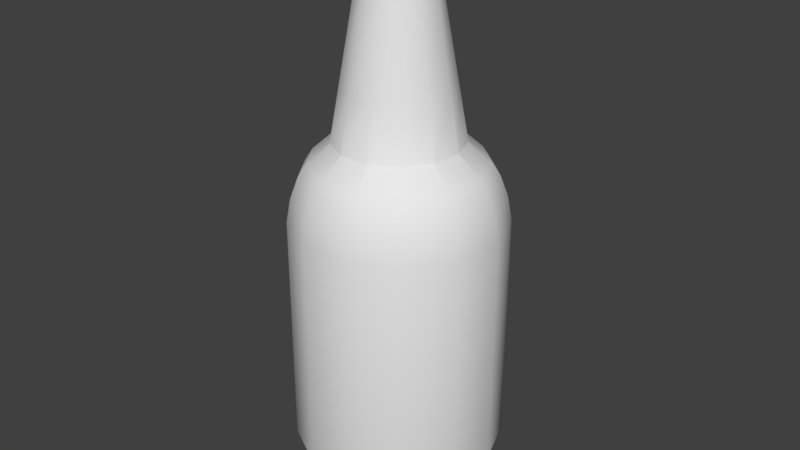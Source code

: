 # Source: Caguama.blend  (saved by Blender 2.79.0; exported with 4.5.12 LTS)
import bpy
from mathutils import Matrix  # noqa: F401  (used for matrix-valued properties, if any)

bpy.ops.wm.read_factory_settings(use_empty=True)
scene = bpy.context.scene
scene.name = 'Scene'

# ---- collections
col_collection_1 = bpy.data.collections.new('Collection 1'); scene.collection.children.link(col_collection_1)

# ---- world
world_world = bpy.data.worlds.new('World'); scene.world = world_world
world_world.color = (0.05088, 0.05088, 0.05088)
world_world.use_sun_shadow = False
world_world.sun_shadow_jitter_overblur = 0.0
world_world.cycles.sampling_method = 'MANUAL'

# ---- meshes
me_untitled = bpy.data.meshes.new('Untitled')
me_untitled.from_pydata([(0.0, 50.23, -8.194), (-3.902, 50.23, -7.232), (-6.911, 50.23, -4.567), (-8.336, 50.23, -0.8088), (-7.852, 50.23, 3.181), (-5.568, 50.23, 6.489), (-2.01, 50.23, 8.357), (2.01, 50.23, 8.357), (5.568, 50.23, 6.489), (7.852, 50.23, 3.181), (8.336, 50.23, -0.8088), (6.911, 50.23, -4.567), (3.902, 50.23, -7.232), (0.0, 57.03, -6.999), (-3.347, 57.03, -6.174), (-5.928, 57.03, -3.888), (-7.15, 57.03, -0.6648), (-6.734, 57.03, 2.757), (-4.776, 57.03, 5.595), (-1.724, 57.03, 7.197), (1.724, 57.03, 7.197), (4.776, 57.03, 5.595), (6.734, 57.03, 2.757), (7.15, 57.03, -0.6648), (5.928, 57.03, -3.888), (3.347, 57.03, -6.174), (0.0, 67.63, -5.134), (-2.485, 67.63, -4.521), (-4.401, 67.63, -2.824), (-5.309, 67.63, -0.4305), (-5.001, 67.63, 2.111), (-3.546, 67.63, 4.217), (-1.28, 67.63, 5.407), (1.28, 67.63, 5.407), (3.546, 67.63, 4.217), (5.001, 67.63, 2.111), (5.309, 67.63, -0.4305), (4.401, 67.63, -2.824), (2.485, 67.63, -4.521), (0.0, 73.63, -4.404), (-2.141, 73.63, -3.876), (-3.792, 73.63, -2.414), (-4.573, 73.63, -0.3519), (-4.308, 73.63, 1.837), (-3.055, 73.63, 3.652), (-1.103, 73.63, 4.677), (1.103, 73.63, 4.677), (3.055, 73.63, 3.652), (4.308, 73.63, 1.837), (4.573, 73.63, -0.3519), (3.792, 73.63, -2.414), (2.141, 73.63, -3.876), (0.0, 73.63, -5.508), (-2.648, 73.63, -4.856), (-4.689, 73.63, -3.047), (-5.657, 73.63, -0.4969), (-5.328, 73.63, 2.211), (-3.779, 73.63, 4.455), (-1.364, 73.63, 5.722), (1.364, 73.63, 5.722), (3.779, 73.63, 4.455), (5.328, 73.63, 2.211), (5.657, 73.63, -0.4969), (4.689, 73.63, -3.047), (2.648, 73.63, -4.856), (0.0, 75.18, -5.116), (-2.463, 75.18, -4.509), (-4.362, 75.18, -2.827), (-5.262, 75.18, -0.4548), (-4.956, 75.18, 2.064), (-3.515, 75.18, 4.152), (-1.269, 75.18, 5.331), (1.269, 75.18, 5.331), (3.515, 75.18, 4.152), (4.956, 75.18, 2.064), (5.262, 75.18, -0.4548), (4.362, 75.18, -2.827), (2.463, 75.18, -4.509), (0.0, 2.625, -11.45), (-5.415, 2.625, -10.11), (-9.589, 2.625, -6.416), (-11.57, 2.625, -1.201), (-10.89, 2.625, 4.335), (-7.727, 2.625, 8.925), (-2.788, 2.625, 11.52), (2.788, 2.625, 11.52), (7.727, 2.625, 8.925), (10.89, 2.625, 4.335), (11.57, 2.625, -1.201), (9.589, 2.625, -6.416), (5.415, 2.625, -10.11), (0.0, 0.225, -8.894), (-4.228, 0.225, -7.852), (-7.487, 0.225, -4.965), (-9.031, 0.225, -0.8932), (-8.506, 0.225, 3.429), (-6.033, 0.225, 7.013), (-2.177, 0.225, 9.037), (2.177, 0.225, 9.037), (6.033, 0.225, 7.013), (8.506, 0.225, 3.429), (9.031, 0.225, -0.8932), (7.487, 0.225, -4.965), (4.228, 0.225, -7.852), (0.0, 45.89, -12.24), (0.0, 47.5, -11.16), (-5.785, 45.89, -10.82), (-5.283, 47.5, -9.862), (-10.24, 45.89, -6.867), (-9.356, 47.5, -6.254), (-12.36, 45.89, -1.297), (-11.29, 47.5, -1.167), (-11.64, 45.89, 4.617), (-10.63, 47.5, 4.235), (-8.254, 45.89, 9.52), (-7.538, 47.5, 8.712), (-2.979, 45.89, 12.29), (-2.721, 47.5, 11.24), (2.979, 45.89, 12.29), (2.721, 47.5, 11.24), (8.254, 45.89, 9.52), (7.538, 47.5, 8.712), (11.64, 45.89, 4.617), (10.63, 47.5, 4.235), (12.36, 45.89, -1.297), (11.29, 47.5, -1.167), (10.24, 45.89, -6.867), (9.356, 47.5, -6.254), (5.785, 45.89, -10.82), (5.283, 47.5, -9.862), (0.0, 43.13, -13.25), (0.0, 40.03, -13.8), (-6.506, 40.03, -12.19), (-6.252, 43.13, -11.71), (-11.52, 40.03, -7.749), (-11.07, 43.13, -7.438), (-13.9, 40.03, -1.484), (-13.35, 43.13, -1.418), (-13.09, 40.03, 5.168), (-12.58, 43.13, 4.974), (-9.284, 40.03, 10.68), (-8.92, 43.13, 10.27), (-3.35, 40.03, 13.8), (-3.219, 43.13, 13.26), (3.35, 40.03, 13.8), (3.219, 43.13, 13.26), (9.284, 40.03, 10.68), (8.92, 43.13, 10.27), (13.09, 40.03, 5.168), (12.58, 43.13, 4.974), (13.9, 40.03, -1.484), (13.35, 43.13, -1.418), (11.52, 40.03, -7.749), (11.07, 43.13, -7.438), (6.506, 40.03, -12.19), (6.252, 43.13, -11.71), (0.0, 5.245, -12.99), (0.0, 8.225, -13.8), (-6.506, 8.225, -12.19), (-6.13, 5.245, -11.48), (-11.52, 8.225, -7.749), (-10.86, 5.245, -7.289), (-13.9, 8.225, -1.484), (-13.09, 5.245, -1.386), (-13.09, 8.225, 5.168), (-12.33, 5.245, 4.881), (-9.284, 8.225, 10.68), (-8.747, 5.245, 10.08), (-3.35, 8.225, 13.8), (-3.157, 5.245, 13.01), (3.35, 8.225, 13.8), (3.157, 5.245, 13.01), (9.284, 8.225, 10.68), (8.747, 5.245, 10.08), (13.09, 8.225, 5.168), (12.33, 5.245, 4.881), (13.9, 8.225, -1.484), (13.09, 5.245, -1.386), (11.52, 8.225, -7.749), (10.86, 5.245, -7.289), (6.506, 8.225, -12.19), (6.13, 5.245, -11.48), (0.0, 76.77, -5.116), (-2.463, 76.77, -4.509), (-4.362, 76.77, -2.827), (-5.262, 76.77, -0.4548), (-4.956, 76.77, 2.064), (-3.515, 76.77, 4.152), (-1.269, 76.77, 5.331), (1.269, 76.77, 5.331), (3.515, 76.77, 4.152), (4.956, 76.77, 2.064), (5.262, 76.77, -0.4548), (4.362, 76.77, -2.827), (2.463, 76.77, -4.509)], [], [(106, 104, 130, 133), (108, 106, 133, 135), (110, 108, 135, 137), (112, 110, 137, 139), (114, 112, 139, 141), (116, 114, 141, 143), (118, 116, 143, 145), (120, 118, 145, 147), (122, 120, 147, 149), (124, 122, 149, 151), (126, 124, 151, 153), (128, 126, 153, 155), (104, 128, 155, 130), (185, 186, 187, 188, 189, 190, 191, 192, 193, 194, 182, 183, 184), (105, 0, 12, 129), (129, 12, 11, 127), (127, 11, 10, 125), (125, 10, 9, 123), (123, 9, 8, 121), (121, 8, 7, 119), (119, 7, 6, 117), (117, 6, 5, 115), (115, 5, 4, 113), (113, 4, 3, 111), (111, 3, 2, 109), (109, 2, 1, 107), (107, 1, 0, 105), (156, 78, 79, 159), (159, 79, 80, 161), (161, 80, 81, 163), (163, 81, 82, 165), (165, 82, 83, 167), (167, 83, 84, 169), (169, 84, 85, 171), (171, 85, 86, 173), (173, 86, 87, 175), (175, 87, 88, 177), (177, 88, 89, 179), (179, 89, 90, 181), (181, 90, 78, 156), (4, 5, 18, 17), (5, 6, 19, 18), (6, 7, 20, 19), (7, 8, 21, 20), (8, 9, 22, 21), (9, 10, 23, 22), (10, 11, 24, 23), (11, 12, 25, 24), (12, 0, 13, 25), (0, 1, 14, 13), (1, 2, 15, 14), (2, 3, 16, 15), (3, 4, 17, 16), (17, 18, 31, 30), (18, 19, 32, 31), (19, 20, 33, 32), (20, 21, 34, 33), (21, 22, 35, 34), (22, 23, 36, 35), (23, 24, 37, 36), (24, 25, 38, 37), (25, 13, 26, 38), (13, 14, 27, 26), (14, 15, 28, 27), (15, 16, 29, 28), (16, 17, 30, 29), (30, 31, 44, 43), (31, 32, 45, 44), (32, 33, 46, 45), (33, 34, 47, 46), (34, 35, 48, 47), (35, 36, 49, 48), (36, 37, 50, 49), (37, 38, 51, 50), (38, 26, 39, 51), (26, 27, 40, 39), (27, 28, 41, 40), (28, 29, 42, 41), (29, 30, 43, 42), (43, 44, 57, 56), (44, 45, 58, 57), (45, 46, 59, 58), (46, 47, 60, 59), (47, 48, 61, 60), (48, 49, 62, 61), (49, 50, 63, 62), (50, 51, 64, 63), (51, 39, 52, 64), (39, 40, 53, 52), (40, 41, 54, 53), (41, 42, 55, 54), (42, 43, 56, 55), (56, 57, 70, 69), (57, 58, 71, 70), (58, 59, 72, 71), (59, 60, 73, 72), (60, 61, 74, 73), (61, 62, 75, 74), (62, 63, 76, 75), (63, 64, 77, 76), (64, 52, 65, 77), (52, 53, 66, 65), (53, 54, 67, 66), (54, 55, 68, 67), (55, 56, 69, 68), (158, 132, 131, 157), (160, 134, 132, 158), (162, 136, 134, 160), (164, 138, 136, 162), (166, 140, 138, 164), (168, 142, 140, 166), (170, 144, 142, 168), (172, 146, 144, 170), (174, 148, 146, 172), (176, 150, 148, 174), (178, 152, 150, 176), (180, 154, 152, 178), (157, 131, 154, 180), (78, 90, 103, 91), (90, 89, 102, 103), (89, 88, 101, 102), (88, 87, 100, 101), (87, 86, 99, 100), (86, 85, 98, 99), (85, 84, 97, 98), (84, 83, 96, 97), (83, 82, 95, 96), (82, 81, 94, 95), (81, 80, 93, 94), (80, 79, 92, 93), (79, 78, 91, 92), (107, 105, 104, 106), (109, 107, 106, 108), (111, 109, 108, 110), (113, 111, 110, 112), (115, 113, 112, 114), (117, 115, 114, 116), (119, 117, 116, 118), (121, 119, 118, 120), (123, 121, 120, 122), (125, 123, 122, 124), (127, 125, 124, 126), (129, 127, 126, 128), (105, 129, 128, 104), (133, 130, 131, 132), (135, 133, 132, 134), (137, 135, 134, 136), (139, 137, 136, 138), (141, 139, 138, 140), (143, 141, 140, 142), (145, 143, 142, 144), (147, 145, 144, 146), (149, 147, 146, 148), (151, 149, 148, 150), (153, 151, 150, 152), (155, 153, 152, 154), (130, 155, 154, 131), (157, 180, 181, 156), (180, 178, 179, 181), (178, 176, 177, 179), (176, 174, 175, 177), (174, 172, 173, 175), (172, 170, 171, 173), (170, 168, 169, 171), (168, 166, 167, 169), (166, 164, 165, 167), (164, 162, 163, 165), (162, 160, 161, 163), (160, 158, 159, 161), (158, 157, 156, 159), (69, 70, 187, 186), (70, 71, 188, 187), (71, 72, 189, 188), (72, 73, 190, 189), (73, 74, 191, 190), (74, 75, 192, 191), (75, 76, 193, 192), (76, 77, 194, 193), (77, 65, 182, 194), (65, 66, 183, 182), (66, 67, 184, 183), (67, 68, 185, 184), (68, 69, 186, 185), (99, 98, 97, 96, 95, 94, 93, 92, 91, 103, 102, 101, 100)])
me_untitled.polygons.foreach_set('use_smooth', [True] * 184)
_k = set([(0, 1), (0, 12), (0, 13), (0, 105), (1, 2), (1, 14), (1, 107), (2, 3), (2, 15), (2, 109), (3, 4), (3, 16), (3, 111), (4, 5), (4, 17), (4, 113), (5, 6), (5, 18), (5, 115), (6, 7), (6, 19), (6, 117), (7, 8), (7, 20), (7, 119), (8, 9), (8, 21), (8, 121), (9, 10), (9, 22), (9, 123), (10, 11), (10, 23), (10, 125), (11, 12), (11, 24), (11, 127), (12, 25), (12, 129), (39, 40), (39, 51), (40, 41), (41, 42), (42, 43), (43, 44), (44, 45), (45, 46), (46, 47), (47, 48), (48, 49), (49, 50), (50, 51), (52, 53), (52, 64), (53, 54), (54, 55), (55, 56), (56, 57), (57, 58), (58, 59), (59, 60), (60, 61), (61, 62), (62, 63), (63, 64), (91, 92), (91, 103), (92, 93), (93, 94), (94, 95), (95, 96), (96, 97), (97, 98), (98, 99), (99, 100), (100, 101), (101, 102), (102, 103), (182, 183), (182, 194), (183, 184), (184, 185), (185, 186), (186, 187), (187, 188), (188, 189), (189, 190), (190, 191), (191, 192), (192, 193), (193, 194)])
me_untitled.attributes.new('sharp_edge', 'BOOLEAN', 'EDGE').data.foreach_set('value', [ (min(e.vertices), max(e.vertices)) in _k for e in me_untitled.edges])
_uv = me_untitled.uv_layers.new(name='Texture')
_uv.uv.foreach_set('vector', [0.8675, 0.6888, 0.8711, 0.7223, 0.8436, 0.7309, 0.8397, 0.6948, 0.8662, 0.6368, 0.8675, 0.6888, 0.8397, 0.6948, 0.8383, 0.6386, 0.8675, 0.5781, 0.8662, 0.6368, 0.8383, 0.6386, 0.8397, 0.5751, 0.8711, 0.5262, 0.8675, 0.5781, 0.8397, 0.5751, 0.8436, 0.519, 0.9075, 0.7754, 0.9032, 0.742, 0.9306, 0.7328, 0.9353, 0.7688, 0.91, 0.8274, 0.9075, 0.7754, 0.9353, 0.7688, 0.9379, 0.825, 0.91, 0.8861, 0.91, 0.8274, 0.9379, 0.825, 0.9379, 0.8885, 0.9075, 0.9381, 0.91, 0.8861, 0.9379, 0.8885, 0.9353, 0.9447, 0.9032, 0.9715, 0.9075, 0.9381, 0.9353, 0.9447, 0.9306, 0.9807, 0.9212, 0.3442, 0.9176, 0.2923, 0.9452, 0.2851, 0.949, 0.3412, 0.9225, 0.4029, 0.9212, 0.3442, 0.949, 0.3412, 0.9505, 0.4047, 0.9212, 0.455, 0.9225, 0.4029, 0.9505, 0.4047, 0.949, 0.4609, 0.9176, 0.4884, 0.9212, 0.455, 0.949, 0.4609, 0.9452, 0.4971, 0.2362, 0.6755, 0.2528, 0.6568, 0.2762, 0.6479, 0.301, 0.6509, 0.3216, 0.6651, 0.3332, 0.6873, 0.3332, 0.7123, 0.3216, 0.7344, 0.301, 0.7486, 0.2762, 0.7516, 0.2528, 0.7428, 0.2362, 0.724, 0.2303, 0.6998, 0.6291, 0.8495, 0.6584, 0.8495, 0.6679, 0.888, 0.6419, 0.9016, 0.6419, 0.9016, 0.6679, 0.888, 0.6941, 0.9176, 0.6775, 0.9417, 0.9056, 0.4007, 0.8762, 0.3944, 0.8753, 0.3548, 0.9045, 0.3471, 0.7337, 0.6563, 0.7556, 0.6757, 0.7372, 0.7108, 0.7088, 0.7038, 0.7088, 0.7038, 0.7372, 0.7108, 0.7372, 0.7504, 0.7088, 0.7574, 0.7088, 0.7574, 0.7372, 0.7504, 0.7556, 0.7855, 0.7337, 0.8049, 0.8932, 0.8836, 0.8639, 0.8765, 0.8639, 0.8369, 0.8932, 0.8299, 0.5803, 0.7723, 0.6022, 0.7917, 0.5838, 0.8268, 0.5554, 0.8198, 0.5554, 0.8198, 0.5838, 0.8268, 0.5838, 0.8664, 0.5554, 0.8734, 0.5554, 0.8734, 0.5838, 0.8664, 0.6022, 0.9015, 0.5803, 0.9209, 0.8843, 0.581, 0.9134, 0.5887, 0.9125, 0.6283, 0.8831, 0.6346, 0.6775, 0.7573, 0.6941, 0.7814, 0.6679, 0.811, 0.6419, 0.7974, 0.6419, 0.7974, 0.6679, 0.811, 0.6584, 0.8495, 0.6291, 0.8495, 0.147, 0.6904, 0.1451, 0.7054, 0.09052, 0.7118, 0.0852, 0.6976, 0.9005, 0.06622, 0.9252, 0.07627, 0.9275, 0.1249, 0.9031, 0.1213, 0.9031, 0.1213, 0.9275, 0.1249, 0.9275, 0.1799, 0.9031, 0.1835, 0.9031, 0.1835, 0.9275, 0.1799, 0.9252, 0.2286, 0.9005, 0.2386, 0.004393, 0.8499, 0.01913, 0.8463, 0.04446, 0.8951, 0.03306, 0.9051, 0.5407, 0.7171, 0.5307, 0.7418, 0.482, 0.7441, 0.4856, 0.7197, 0.4856, 0.7197, 0.482, 0.7441, 0.427, 0.7441, 0.4234, 0.7197, 0.4234, 0.7197, 0.427, 0.7441, 0.3784, 0.7418, 0.3683, 0.7171, 0.2041, 0.9267, 0.1956, 0.9142, 0.2322, 0.8732, 0.2456, 0.8803, 0.5179, 0.6338, 0.5078, 0.6585, 0.4592, 0.6608, 0.4628, 0.6364, 0.4628, 0.6364, 0.4592, 0.6608, 0.4042, 0.6608, 0.4006, 0.6364, 0.4006, 0.6364, 0.4042, 0.6608, 0.3555, 0.6585, 0.3455, 0.6338, 0.2051, 0.7127, 0.1964, 0.7251, 0.1451, 0.7054, 0.147, 0.6904, 0.8593, 0.7793, 0.8622, 0.8018, 0.7947, 0.8097, 0.7922, 0.7904, 0.8622, 0.8018, 0.8639, 0.8369, 0.7961, 0.8397, 0.7947, 0.8097, 0.8639, 0.8369, 0.8639, 0.8765, 0.7961, 0.8737, 0.7961, 0.8397, 0.8639, 0.8765, 0.8622, 0.9116, 0.7947, 0.9038, 0.7961, 0.8737, 0.8622, 0.9116, 0.8593, 0.9341, 0.7922, 0.9231, 0.7947, 0.9038, 0.8729, 0.3197, 0.8753, 0.3548, 0.8076, 0.3591, 0.8055, 0.329, 0.8753, 0.3548, 0.8762, 0.3944, 0.8084, 0.3931, 0.8076, 0.3591, 0.8762, 0.3944, 0.8753, 0.4295, 0.8076, 0.4232, 0.8084, 0.3931, 0.8753, 0.4295, 0.8729, 0.4521, 0.8055, 0.4425, 0.8076, 0.4232, 0.9158, 0.6859, 0.9134, 0.6634, 0.9811, 0.6571, 0.9832, 0.6764, 0.9134, 0.6634, 0.9125, 0.6283, 0.9804, 0.627, 0.9811, 0.6571, 0.9125, 0.6283, 0.9134, 0.5887, 0.9811, 0.593, 0.9804, 0.627, 0.9134, 0.5887, 0.9158, 0.5536, 0.9832, 0.5629, 0.9811, 0.593, 0.5193, 0.3721, 0.5829, 0.3827, 0.5417, 0.5796, 0.4945, 0.5717, 0.5829, 0.3827, 0.6453, 0.3985, 0.5881, 0.5913, 0.5417, 0.5796, 0.6453, 0.3985, 0.7063, 0.4194, 0.6333, 0.6068, 0.5881, 0.5913, 0.7063, 0.4194, 0.7654, 0.4452, 0.6772, 0.626, 0.6333, 0.6068, 0.7654, 0.4452, 0.8221, 0.4758, 0.7193, 0.6487, 0.6772, 0.626, 0.02371, 0.4758, 0.08039, 0.4451, 0.1686, 0.6259, 0.1265, 0.6487, 0.08039, 0.4451, 0.1394, 0.4192, 0.2124, 0.6067, 0.1686, 0.6259, 0.1394, 0.4192, 0.2004, 0.3983, 0.2577, 0.5912, 0.2124, 0.6067, 0.2004, 0.3983, 0.2628, 0.3825, 0.304, 0.5794, 0.2577, 0.5912, 0.2628, 0.3825, 0.3264, 0.3719, 0.3512, 0.5716, 0.304, 0.5794, 0.3264, 0.3719, 0.3906, 0.3666, 0.3989, 0.5677, 0.3512, 0.5716, 0.3906, 0.3666, 0.4551, 0.3667, 0.4468, 0.5677, 0.3989, 0.5677, 0.4551, 0.3667, 0.5193, 0.3721, 0.4945, 0.5717, 0.4468, 0.5677, 0.01478, 0.6813, 0.0129, 0.667, 0.07231, 0.6621, 0.07392, 0.6745, 0.0129, 0.667, 0.01184, 0.6446, 0.07139, 0.6429, 0.07231, 0.6621, 0.01184, 0.6446, 0.01184, 0.6194, 0.07139, 0.6212, 0.07139, 0.6429, 0.01184, 0.6194, 0.0129, 0.5971, 0.07231, 0.6019, 0.07139, 0.6212, 0.0129, 0.5971, 0.01478, 0.5827, 0.07392, 0.5896, 0.07231, 0.6019, 0.4623, 0.9087, 0.4607, 0.8864, 0.5202, 0.8833, 0.5216, 0.9025, 0.4607, 0.8864, 0.4602, 0.8612, 0.5197, 0.8615, 0.5202, 0.8833, 0.4602, 0.8612, 0.4607, 0.8388, 0.5202, 0.8423, 0.5197, 0.8615, 0.4607, 0.8388, 0.4623, 0.8245, 0.5216, 0.8299, 0.5202, 0.8423, 0.03414, 0.413, 0.03259, 0.3986, 0.09207, 0.3952, 0.09341, 0.4076, 0.03259, 0.3986, 0.03203, 0.3763, 0.09159, 0.3759, 0.09207, 0.3952, 0.03203, 0.3763, 0.03259, 0.351, 0.09207, 0.3542, 0.09159, 0.3759, 0.03259, 0.351, 0.03414, 0.3287, 0.09341, 0.335, 0.09207, 0.3542, 0.3491, 0.7934, 0.3275, 0.7908, 0.3263, 0.7802, 0.353, 0.7834, 0.3275, 0.7908, 0.3072, 0.7985, 0.3011, 0.7897, 0.3263, 0.7802, 0.3072, 0.7985, 0.2927, 0.8148, 0.2833, 0.8099, 0.3011, 0.7897, 0.2927, 0.8148, 0.2875, 0.8359, 0.2769, 0.836, 0.2833, 0.8099, 0.2875, 0.8359, 0.2927, 0.857, 0.2833, 0.8621, 0.2769, 0.836, 0.2927, 0.857, 0.3072, 0.8732, 0.3011, 0.8822, 0.2833, 0.8621, 0.3072, 0.8732, 0.3275, 0.8809, 0.3263, 0.8917, 0.3011, 0.8822, 0.3275, 0.8809, 0.3491, 0.8783, 0.353, 0.8885, 0.3263, 0.8917, 0.3491, 0.8783, 0.3669, 0.866, 0.3751, 0.8732, 0.353, 0.8885, 0.3669, 0.866, 0.377, 0.8467, 0.3876, 0.8494, 0.3751, 0.8732, 0.377, 0.8467, 0.377, 0.825, 0.3876, 0.8225, 0.3876, 0.8494, 0.377, 0.825, 0.3669, 0.8058, 0.3751, 0.7987, 0.3876, 0.8225, 0.3669, 0.8058, 0.3491, 0.7934, 0.353, 0.7834, 0.3751, 0.7987, 0.416, 0.9108, 0.414, 0.8956, 0.4295, 0.893, 0.4314, 0.9072, 0.414, 0.8956, 0.4129, 0.8718, 0.4285, 0.8708, 0.4295, 0.893, 0.4129, 0.8718, 0.4129, 0.8449, 0.4285, 0.8458, 0.4285, 0.8708, 0.4129, 0.8449, 0.414, 0.8211, 0.4295, 0.8237, 0.4285, 0.8458, 0.414, 0.8211, 0.416, 0.8058, 0.4314, 0.8095, 0.4295, 0.8237, 0.5851, 0.7455, 0.584, 0.7217, 0.5995, 0.7207, 0.6006, 0.7428, 0.584, 0.7217, 0.584, 0.6948, 0.5995, 0.6957, 0.5995, 0.7207, 0.584, 0.6948, 0.5851, 0.671, 0.6006, 0.6735, 0.5995, 0.6957, 0.5851, 0.671, 0.5871, 0.6557, 0.6024, 0.6593, 0.6006, 0.6735, 0.6679, 0.6514, 0.6698, 0.6667, 0.6544, 0.6692, 0.6525, 0.655, 0.6698, 0.6667, 0.671, 0.6905, 0.6554, 0.6914, 0.6544, 0.6692, 0.671, 0.6905, 0.671, 0.7174, 0.6554, 0.7164, 0.6554, 0.6914, 0.671, 0.7174, 0.6698, 0.7412, 0.6544, 0.7385, 0.6554, 0.7164, 0.3556, 0.01315, 0.3556, 0.3046, 0.2941, 0.3046, 0.2941, 0.01315, 0.417, 0.01315, 0.417, 0.3046, 0.3556, 0.3046, 0.3556, 0.01315, 0.4784, 0.01315, 0.4784, 0.3046, 0.417, 0.3046, 0.417, 0.01315, 0.5398, 0.01315, 0.5398, 0.3046, 0.4784, 0.3046, 0.4784, 0.01315, 0.6012, 0.01315, 0.6012, 0.3046, 0.5398, 0.3046, 0.5398, 0.01315, 0.6626, 0.01315, 0.6626, 0.3046, 0.6012, 0.3046, 0.6012, 0.01315, 0.724, 0.01315, 0.724, 0.3046, 0.6626, 0.3046, 0.6626, 0.01315, 0.7854, 0.01315, 0.7854, 0.3046, 0.724, 0.3046, 0.724, 0.01315, 0.8469, 0.01315, 0.8469, 0.3046, 0.7854, 0.3046, 0.7854, 0.01315, 0.1099, 0.01315, 0.1099, 0.3046, 0.04849, 0.3046, 0.04849, 0.01315, 0.1713, 0.01315, 0.1713, 0.3046, 0.1099, 0.3046, 0.1099, 0.01315, 0.2327, 0.01315, 0.2327, 0.3046, 0.1713, 0.3046, 0.1713, 0.01315, 0.2941, 0.01315, 0.2941, 0.3046, 0.2327, 0.3046, 0.2327, 0.01315, 0.1451, 0.7054, 0.1964, 0.7251, 0.182, 0.7458, 0.142, 0.7304, 0.1964, 0.7251, 0.2327, 0.7664, 0.2104, 0.778, 0.182, 0.7458, 0.2327, 0.7664, 0.2456, 0.8199, 0.2204, 0.8198, 0.2104, 0.778, 0.2456, 0.8199, 0.2322, 0.8732, 0.21, 0.8614, 0.2204, 0.8198, 0.2322, 0.8732, 0.1956, 0.9142, 0.1814, 0.8934, 0.21, 0.8614, 0.1956, 0.9142, 0.1441, 0.9334, 0.1412, 0.9084, 0.1814, 0.8934, 0.1441, 0.9334, 0.08956, 0.9266, 0.09859, 0.9031, 0.1412, 0.9084, 0.08956, 0.9266, 0.04446, 0.8951, 0.06338, 0.8785, 0.09859, 0.9031, 0.04446, 0.8951, 0.01913, 0.8463, 0.0436, 0.8404, 0.06338, 0.8785, 0.01913, 0.8463, 0.01938, 0.7914, 0.04379, 0.7975, 0.0436, 0.8404, 0.01938, 0.7914, 0.04514, 0.7428, 0.06391, 0.7596, 0.04379, 0.7975, 0.04514, 0.7428, 0.09052, 0.7118, 0.09934, 0.7354, 0.06391, 0.7596, 0.09052, 0.7118, 0.1451, 0.7054, 0.142, 0.7304, 0.09934, 0.7354, 0.6419, 0.7974, 0.6291, 0.8495, 0.6185, 0.8495, 0.6325, 0.7925, 0.8831, 0.6346, 0.8843, 0.6822, 0.8675, 0.6888, 0.8662, 0.6368, 0.8843, 0.581, 0.8831, 0.6346, 0.8662, 0.6368, 0.8675, 0.5781, 0.8876, 0.5336, 0.8843, 0.581, 0.8675, 0.5781, 0.8711, 0.5262, 0.5554, 0.8198, 0.5554, 0.8734, 0.545, 0.876, 0.545, 0.8173, 0.8932, 0.8299, 0.891, 0.7824, 0.9075, 0.7754, 0.91, 0.8274, 0.8932, 0.8836, 0.8932, 0.8299, 0.91, 0.8274, 0.91, 0.8861, 0.891, 0.931, 0.8932, 0.8836, 0.91, 0.8861, 0.9075, 0.9381, 0.7088, 0.7038, 0.7088, 0.7574, 0.6985, 0.76, 0.6985, 0.7013, 0.9045, 0.3471, 0.9012, 0.2997, 0.9176, 0.2923, 0.9212, 0.3442, 0.9056, 0.4007, 0.9045, 0.3471, 0.9212, 0.3442, 0.9225, 0.4029, 0.9045, 0.4483, 0.9056, 0.4007, 0.9225, 0.4029, 0.9212, 0.455, 0.6291, 0.8495, 0.6419, 0.9016, 0.6325, 0.9065, 0.6185, 0.8495, 0.8397, 0.6948, 0.8436, 0.7309, 0.8128, 0.7353, 0.8088, 0.6977, 0.8383, 0.6386, 0.8397, 0.6948, 0.8088, 0.6977, 0.8073, 0.6392, 0.8397, 0.5751, 0.8383, 0.6386, 0.8073, 0.6392, 0.8088, 0.5731, 0.8436, 0.519, 0.8397, 0.5751, 0.8088, 0.5731, 0.8128, 0.5147, 0.9353, 0.7688, 0.9306, 0.7328, 0.9612, 0.7277, 0.9661, 0.7652, 0.9379, 0.825, 0.9353, 0.7688, 0.9661, 0.7652, 0.9689, 0.8237, 0.9379, 0.8885, 0.9379, 0.825, 0.9689, 0.8237, 0.9689, 0.8898, 0.9353, 0.9447, 0.9379, 0.8885, 0.9689, 0.8898, 0.9661, 0.9482, 0.9306, 0.9807, 0.9353, 0.9447, 0.9661, 0.9482, 0.9612, 0.9858, 0.949, 0.3412, 0.9452, 0.2851, 0.9759, 0.2808, 0.9799, 0.3392, 0.9505, 0.4047, 0.949, 0.3412, 0.9799, 0.3392, 0.9814, 0.4053, 0.949, 0.4609, 0.9505, 0.4047, 0.9814, 0.4053, 0.9799, 0.4638, 0.9452, 0.4971, 0.949, 0.4609, 0.9799, 0.4638, 0.9759, 0.5014, 0.3027, 0.6002, 0.3402, 0.6051, 0.3455, 0.6338, 0.3101, 0.6292, 0.3402, 0.6051, 0.3987, 0.6078, 0.4006, 0.6364, 0.3455, 0.6338, 0.3987, 0.6078, 0.4647, 0.6078, 0.4628, 0.6364, 0.4006, 0.6364, 0.4647, 0.6078, 0.5232, 0.6051, 0.5179, 0.6338, 0.4628, 0.6364, 0.5232, 0.6051, 0.5607, 0.6002, 0.5532, 0.6292, 0.5179, 0.6338, 0.363, 0.6884, 0.4215, 0.6911, 0.4234, 0.7197, 0.3683, 0.7171, 0.4215, 0.6911, 0.4875, 0.6911, 0.4856, 0.7197, 0.4234, 0.7197, 0.4875, 0.6911, 0.546, 0.6884, 0.5407, 0.7171, 0.4856, 0.7197, 0.8669, 0.2815, 0.8718, 0.2439, 0.9005, 0.2386, 0.8959, 0.274, 0.8718, 0.2439, 0.8745, 0.1855, 0.9031, 0.1835, 0.9005, 0.2386, 0.8745, 0.1855, 0.8745, 0.1194, 0.9031, 0.1213, 0.9031, 0.1835, 0.8745, 0.1194, 0.8718, 0.06093, 0.9005, 0.06622, 0.9031, 0.1213, 0.8718, 0.06093, 0.8669, 0.02341, 0.8959, 0.03087, 0.9005, 0.06622, 0.6544, 0.7385, 0.6525, 0.7527, 0.6368, 0.7527, 0.6387, 0.7385, 0.4295, 0.893, 0.4285, 0.8708, 0.4442, 0.8708, 0.4452, 0.893, 0.4285, 0.8708, 0.4285, 0.8458, 0.4442, 0.8458, 0.4442, 0.8708, 0.4285, 0.8458, 0.4295, 0.8237, 0.4452, 0.8237, 0.4442, 0.8458, 0.6024, 0.757, 0.6006, 0.7428, 0.6163, 0.7428, 0.6181, 0.757, 0.6006, 0.7428, 0.5995, 0.7207, 0.6152, 0.7207, 0.6163, 0.7428, 0.5995, 0.7207, 0.5995, 0.6957, 0.6152, 0.6957, 0.6152, 0.7207, 0.5995, 0.6957, 0.6006, 0.6735, 0.6163, 0.6735, 0.6152, 0.6957, 0.6006, 0.6735, 0.6024, 0.6593, 0.6181, 0.6593, 0.6163, 0.6735, 0.6525, 0.655, 0.6544, 0.6692, 0.6387, 0.6692, 0.6368, 0.655, 0.6544, 0.6692, 0.6554, 0.6914, 0.6397, 0.6914, 0.6387, 0.6692, 0.6554, 0.6914, 0.6554, 0.7164, 0.6397, 0.7164, 0.6397, 0.6914, 0.6554, 0.7164, 0.6544, 0.7385, 0.6387, 0.7385, 0.6397, 0.7164, 0.1814, 0.8934, 0.1412, 0.9084, 0.09859, 0.9031, 0.06338, 0.8785, 0.0436, 0.8404, 0.04379, 0.7975, 0.06391, 0.7596, 0.09934, 0.7354, 0.142, 0.7304, 0.182, 0.7458, 0.2104, 0.778, 0.2204, 0.8198, 0.21, 0.8614])
me_untitled.materials.append(None)
me_untitled.use_remesh_preserve_volume = False
me_untitled.use_remesh_preserve_attributes = False
me_untitled.use_mirror_vertex_groups = False
me_untitled.update()
me_untitled.normals_split_custom_set([tuple(v) for v in zip(*[iter([-0.4144, 0.4525, -0.7896, 7.099e-07, 0.4525, -0.8917, -3.016e-07, 0.2592, -0.9658, -0.4488, 0.2592, -0.8552, -0.7339, 0.4525, -0.5066, -0.4144, 0.4525, -0.7896, -0.4488, 0.2592, -0.8552, -0.7949, 0.2592, -0.5486, -0.8852, 0.4525, -0.1075, -0.7339, 0.4525, -0.5066, -0.7949, 0.2592, -0.5486, -0.9588, 0.2592, -0.1164, -0.8338, 0.4525, 0.3162, -0.8852, 0.4525, -0.1075, -0.9588, 0.2592, -0.1164, -0.903, 0.2593, 0.3425, -0.5913, 0.4525, 0.6675, -0.8338, 0.4525, 0.3162, -0.903, 0.2593, 0.3425, -0.6405, 0.2592, 0.7229, -0.2134, 0.4525, 0.8658, -0.5913, 0.4525, 0.6675, -0.6405, 0.2592, 0.7229, -0.2311, 0.2592, 0.9378, 0.2134, 0.4525, 0.8658, -0.2134, 0.4525, 0.8658, -0.2311, 0.2592, 0.9378, 0.2311, 0.2592, 0.9378, 0.5913, 0.4525, 0.6675, 0.2134, 0.4525, 0.8658, 0.2311, 0.2592, 0.9378, 0.6405, 0.2592, 0.7229, 0.8338, 0.4525, 0.3162, 0.5913, 0.4525, 0.6675, 0.6405, 0.2592, 0.7229, 0.9031, 0.2592, 0.3425, 0.8852, 0.4525, -0.1075, 0.8338, 0.4525, 0.3162, 0.9031, 0.2592, 0.3425, 0.9588, 0.2592, -0.1164, 0.7339, 0.4525, -0.5066, 0.8852, 0.4525, -0.1075, 0.9588, 0.2592, -0.1164, 0.7949, 0.2592, -0.5486, 0.4144, 0.4525, -0.7896, 0.7339, 0.4525, -0.5066, 0.7949, 0.2592, -0.5486, 0.4488, 0.2592, -0.8552, 7.099e-07, 0.4525, -0.8917, 0.4144, 0.4525, -0.7896, 0.4488, 0.2592, -0.8552, -3.016e-07, 0.2592, -0.9658, 0.0, 1.0, -1.798e-07, 0.0, 1.0, -1.798e-07, 0.0, 1.0, -1.798e-07, 0.0, 1.0, -1.798e-07, 0.0, 1.0, -1.798e-07, 0.0, 1.0, -1.798e-07, 0.0, 1.0, -1.798e-07, 0.0, 1.0, -1.798e-07, 0.0, 1.0, -1.798e-07, 0.0, 1.0, -1.798e-07, 0.0, 1.0, -1.798e-07, 0.0, 1.0, -1.798e-07, 0.0, 1.0, -1.798e-07, 4.938e-09, 0.6513, -0.7588, 0.08375, 0.5759, -0.8132, 0.3038, 0.5759, -0.759, 0.3526, 0.6513, -0.6719, 0.3526, 0.6513, -0.6719, 0.4521, 0.5759, -0.6811, 0.6217, 0.5759, -0.5309, 0.6245, 0.6513, -0.4311, 0.6245, 0.6513, -0.4311, 0.7168, 0.5759, -0.393, 0.7972, 0.5759, -0.1812, 0.7533, 0.6513, -0.09147, 0.7533, 0.6513, -0.09147, 0.8174, 0.5759, -0.01488, 0.79, 0.5759, 0.2101, 0.7095, 0.6513, 0.2691, 0.7095, 0.6513, 0.2691, 0.7307, 0.5759, 0.3667, 0.6019, 0.5759, 0.5532, 0.5032, 0.6513, 0.568, 0.5032, 0.6513, 0.568, 0.4766, 0.5759, 0.6642, 0.2759, 0.5759, 0.7695, 0.1816, 0.6513, 0.7368, 0.1816, 0.6513, 0.7368, 0.1133, 0.5759, 0.8096, -0.1133, 0.5759, 0.8096, -0.1816, 0.6513, 0.7368, -0.1816, 0.6513, 0.7368, -0.2759, 0.5759, 0.7695, -0.4766, 0.5759, 0.6642, -0.5032, 0.6513, 0.568, -0.5032, 0.6513, 0.568, -0.6019, 0.5759, 0.5532, -0.7307, 0.5759, 0.3667, -0.7095, 0.6513, 0.2691, -0.7095, 0.6513, 0.2691, -0.79, 0.5759, 0.2101, -0.8174, 0.5759, -0.01489, -0.7533, 0.6513, -0.09147, -0.7533, 0.6513, -0.09147, -0.7972, 0.5759, -0.1812, -0.7168, 0.5759, -0.393, -0.6245, 0.6513, -0.4311, -0.6245, 0.6513, -0.4311, -0.6217, 0.5759, -0.5309, -0.4521, 0.5759, -0.6811, -0.3527, 0.6513, -0.6719, -0.3527, 0.6513, -0.6719, -0.3038, 0.5759, -0.759, -0.08374, 0.5759, -0.8132, 4.938e-09, 0.6513, -0.7588, 0.0, -0.388, -0.9217, -3.658e-07, -0.6243, -0.7812, -0.363, -0.6243, -0.6917, -0.4283, -0.3881, -0.8161, -0.4283, -0.3881, -0.8161, -0.363, -0.6243, -0.6917, -0.6429, -0.6243, -0.4437, -0.7585, -0.3881, -0.5235, -0.7585, -0.3881, -0.5235, -0.6429, -0.6243, -0.4437, -0.7755, -0.6243, -0.09416, -0.9149, -0.3881, -0.1111, -0.9149, -0.3881, -0.1111, -0.7755, -0.6243, -0.09416, -0.7304, -0.6243, 0.277, -0.8618, -0.388, 0.3268, -0.8618, -0.388, 0.3268, -0.7304, -0.6243, 0.277, -0.518, -0.6243, 0.5847, -0.6112, -0.3881, 0.6899, -0.6112, -0.3881, 0.6899, -0.518, -0.6243, 0.5847, -0.1869, -0.6243, 0.7585, -0.2206, -0.388, 0.8949, -0.2206, -0.388, 0.8949, -0.1869, -0.6243, 0.7585, 0.1869, -0.6243, 0.7585, 0.2206, -0.3881, 0.8949, 0.2206, -0.3881, 0.8949, 0.1869, -0.6243, 0.7585, 0.518, -0.6243, 0.5847, 0.6112, -0.3881, 0.6899, 0.6112, -0.3881, 0.6899, 0.518, -0.6243, 0.5847, 0.7304, -0.6243, 0.277, 0.8617, -0.3881, 0.3268, 0.8617, -0.3881, 0.3268, 0.7304, -0.6243, 0.277, 0.7755, -0.6243, -0.09416, 0.9149, -0.388, -0.1111, 0.9149, -0.388, -0.1111, 0.7755, -0.6243, -0.09416, 0.6429, -0.6243, -0.4438, 0.7585, -0.3881, -0.5235, 0.7585, -0.3881, -0.5235, 0.6429, -0.6243, -0.4438, 0.363, -0.6243, -0.6917, 0.4283, -0.388, -0.8161, 0.4283, -0.388, -0.8161, 0.363, -0.6243, -0.6917, -3.658e-07, -0.6243, -0.7812, 0.0, -0.388, -0.9217, -0.8422, 0.3803, 0.3822, -0.656, 0.3803, 0.6519, -0.6532, 0.1723, 0.7373, -0.921, 0.1725, 0.3492, -0.5681, 0.3803, 0.7298, -0.2779, 0.3803, 0.8821, -0.2358, 0.1722, 0.9564, -0.6532, 0.1723, 0.7373, -0.1639, 0.3803, 0.9102, 0.1639, 0.3803, 0.9102, 0.2358, 0.1722, 0.9564, -0.2358, 0.1722, 0.9564, 0.2779, 0.3803, 0.8821, 0.5681, 0.3803, 0.7298, 0.6532, 0.1723, 0.7373, 0.2358, 0.1722, 0.9564, 0.656, 0.3803, 0.6519, 0.8422, 0.3803, 0.3822, 0.921, 0.1725, 0.3492, 0.6532, 0.1723, 0.7373, 0.8839, 0.3803, 0.2724, 0.9234, 0.3803, -0.05294, 0.9778, 0.1727, -0.1188, 0.921, 0.1725, 0.3492, 0.9092, 0.3803, -0.1696, 0.793, 0.3803, -0.476, 0.8105, 0.173, -0.5596, 0.9778, 0.1727, -0.1188, 0.7263, 0.3803, -0.5727, 0.481, 0.3803, -0.79, 0.4577, 0.1731, -0.8721, 0.8105, 0.173, -0.5596, 0.3769, 0.3803, -0.8446, 0.05874, 0.3803, -0.923, 0.0, 0.1732, -0.9849, 0.4577, 0.1731, -0.8721, -0.05874, 0.3803, -0.923, -0.3769, 0.3803, -0.8446, -0.4577, 0.1731, -0.8721, 0.0, 0.1732, -0.9849, -0.4809, 0.3803, -0.79, -0.7262, 0.3803, -0.5727, -0.8105, 0.173, -0.5596, -0.4577, 0.1731, -0.8721, -0.793, 0.3803, -0.476, -0.9092, 0.3803, -0.1696, -0.9778, 0.1727, -0.1188, -0.8105, 0.173, -0.5596, -0.9234, 0.3803, -0.05295, -0.8839, 0.3803, 0.2724, -0.921, 0.1725, 0.3492, -0.9778, 0.1727, -0.1188, -0.921, 0.1725, 0.3492, -0.6532, 0.1723, 0.7373, -0.6558, 0.1478, 0.7403, -0.9248, 0.1477, 0.3507, -0.6532, 0.1723, 0.7373, -0.2358, 0.1722, 0.9564, -0.2367, 0.1478, 0.9603, -0.6558, 0.1478, 0.7403, -0.2358, 0.1722, 0.9564, 0.2358, 0.1722, 0.9564, 0.2367, 0.1479, 0.9603, -0.2367, 0.1478, 0.9603, 0.2358, 0.1722, 0.9564, 0.6532, 0.1723, 0.7373, 0.6558, 0.1478, 0.7403, 0.2367, 0.1479, 0.9603, 0.6532, 0.1723, 0.7373, 0.921, 0.1725, 0.3492, 0.9247, 0.1479, 0.3508, 0.6558, 0.1478, 0.7403, 0.921, 0.1725, 0.3492, 0.9778, 0.1727, -0.1188, 0.9818, 0.1477, -0.1191, 0.9247, 0.1479, 0.3508, 0.9778, 0.1727, -0.1188, 0.8105, 0.173, -0.5596, 0.814, 0.1472, -0.5619, 0.9818, 0.1477, -0.1191, 0.8105, 0.173, -0.5596, 0.4577, 0.1731, -0.8721, 0.4597, 0.1474, -0.8758, 0.814, 0.1472, -0.5619, 0.4577, 0.1731, -0.8721, 0.0, 0.1732, -0.9849, 0.0, 0.1477, -0.989, 0.4597, 0.1474, -0.8758, 0.0, 0.1732, -0.9849, -0.4577, 0.1731, -0.8721, -0.4597, 0.1472, -0.8758, 0.0, 0.1477, -0.989, -0.4577, 0.1731, -0.8721, -0.8105, 0.173, -0.5596, -0.814, 0.1474, -0.5618, -0.4597, 0.1472, -0.8758, -0.8105, 0.173, -0.5596, -0.9778, 0.1727, -0.1188, -0.9818, 0.1475, -0.1192, -0.814, 0.1474, -0.5618, -0.9778, 0.1727, -0.1188, -0.921, 0.1725, 0.3492, -0.9248, 0.1477, 0.3507, -0.9818, 0.1475, -0.1192, -0.9248, 0.1477, 0.3507, -0.6558, 0.1478, 0.7403, -0.6582, 0.1239, 0.7426, -0.928, 0.1232, 0.3517, -0.6558, 0.1478, 0.7403, -0.2367, 0.1478, 0.9603, -0.2375, 0.1243, 0.9634, -0.6582, 0.1239, 0.7426, -0.2367, 0.1478, 0.9603, 0.2367, 0.1479, 0.9603, 0.2375, 0.1243, 0.9634, -0.2375, 0.1243, 0.9634, 0.2367, 0.1479, 0.9603, 0.6558, 0.1478, 0.7403, 0.6582, 0.1239, 0.7426, 0.2375, 0.1243, 0.9634, 0.6558, 0.1478, 0.7403, 0.9247, 0.1479, 0.3508, 0.928, 0.1232, 0.3517, 0.6582, 0.1239, 0.7426, 0.9247, 0.1479, 0.3508, 0.9818, 0.1477, -0.1191, 0.9852, 0.1224, -0.1199, 0.928, 0.1232, 0.3517, 0.9818, 0.1477, -0.1191, 0.814, 0.1472, -0.5619, 0.8167, 0.1216, -0.564, 0.9852, 0.1224, -0.1199, 0.814, 0.1472, -0.5619, 0.4597, 0.1474, -0.8758, 0.4615, 0.121, -0.8788, 0.8167, 0.1216, -0.564, 0.4597, 0.1474, -0.8758, 0.0, 0.1477, -0.989, 0.0, 0.1208, -0.9927, 0.4615, 0.121, -0.8788, 0.0, 0.1477, -0.989, -0.4597, 0.1472, -0.8758, -0.4612, 0.121, -0.879, 0.0, 0.1208, -0.9927, -0.4597, 0.1472, -0.8758, -0.814, 0.1474, -0.5618, -0.8167, 0.1216, -0.564, -0.4612, 0.121, -0.879, -0.814, 0.1474, -0.5618, -0.9818, 0.1475, -0.1192, -0.9853, 0.1224, -0.1195, -0.8167, 0.1216, -0.564, -0.9818, 0.1475, -0.1192, -0.9248, 0.1477, 0.3507, -0.928, 0.1232, 0.3517, -0.9853, 0.1224, -0.1195, 0.0, -1.0, 1.843e-06, 0.0, -1.0, 1.464e-06, 0.0, -1.0, 1.48e-06, 0.0, -1.0, 1.827e-06, 0.0, -1.0, 1.464e-06, 0.0, -1.0, 2.963e-06, 0.0, -1.0, 2.951e-06, 0.0, -1.0, 1.48e-06, 0.0, -1.0, 2.963e-06, 0.0, -1.0, 2.963e-06, 0.0, -1.0, 2.951e-06, 0.0, -1.0, 2.951e-06, 0.0, -1.0, 2.963e-06, 0.0, -1.0, 1.464e-06, 0.0, -1.0, 1.48e-06, 0.0, -1.0, 2.951e-06, 0.0, -1.0, 1.464e-06, 0.0, -1.0, 1.117e-06, 0.0, -1.0, 1.089e-06, 0.0, -1.0, 1.48e-06, 0.0, -1.0, 1.117e-06, 0.0, -1.0, 1.076e-06, 0.0, -1.0, 1.105e-06, 0.0, -1.0, 1.089e-06, 0.0, -1.0, 1.076e-06, 0.0, -1.0, 1.462e-06, 0.0, -1.0, 1.443e-06, 0.0, -1.0, 1.105e-06, 0.0, -1.0, 1.462e-06, 0.0, -1.0, 0.0, 0.0, -1.0, 0.0, 0.0, -1.0, 1.443e-06, 0.0, -1.0, 0.0, 0.0, -1.0, 0.0, 0.0, -1.0, 0.0, 0.0, -1.0, 0.0, 0.0, -1.0, 0.0, 0.0, -1.0, 0.0, 0.0, -1.0, 0.0, 0.0, -1.0, 0.0, 0.0, -1.0, 0.0, 0.0, -1.0, 0.0, 0.0, -1.0, 0.0, 0.0, -1.0, 0.0, 0.0, -1.0, 0.0, 0.0, -1.0, 3.681e-07, 0.0, -1.0, 3.622e-07, 0.0, -1.0, 0.0, 0.0, -1.0, 3.681e-07, 0.0, -1.0, 1.843e-06, 0.0, -1.0, 1.827e-06, 0.0, -1.0, 3.622e-07, -0.9052, 0.2496, 0.3438, -0.6419, 0.251, 0.7245, -0.6578, 0.1266, 0.7425, -0.9276, 0.1259, 0.3518, -0.6419, 0.251, 0.7245, -0.2319, 0.2517, 0.9396, -0.2374, 0.127, 0.9631, -0.6578, 0.1266, 0.7425, -0.2319, 0.2517, 0.9396, 0.2315, 0.2517, 0.9397, 0.2374, 0.127, 0.9631, -0.2374, 0.127, 0.9631, 0.2315, 0.2517, 0.9397, 0.6416, 0.251, 0.7248, 0.6578, 0.1266, 0.7425, 0.2374, 0.127, 0.9631, 0.6416, 0.251, 0.7248, 0.9055, 0.2496, 0.3433, 0.9276, 0.126, 0.3518, 0.6578, 0.1266, 0.7425, 0.9055, 0.2496, 0.3433, 0.9617, 0.248, -0.1168, 0.9849, 0.1251, -0.1196, 0.9276, 0.126, 0.3518, 0.9617, 0.248, -0.1168, 0.7976, 0.2465, -0.5506, 0.8166, 0.1244, -0.5637, 0.9849, 0.1251, -0.1196, 0.7976, 0.2465, -0.5506, 0.4507, 0.2454, -0.8583, 0.4611, 0.1238, -0.8786, 0.8166, 0.1244, -0.5637, 0.4507, 0.2454, -0.8583, 0.0, 0.245, -0.9695, 1.959e-07, 0.1236, -0.9923, 0.4611, 0.1238, -0.8786, 0.0, 0.245, -0.9695, -0.4507, 0.2454, -0.8583, -0.4611, 0.1238, -0.8786, 1.959e-07, 0.1236, -0.9923, -0.4507, 0.2454, -0.8583, -0.7976, 0.2465, -0.5506, -0.8166, 0.1243, -0.5637, -0.4611, 0.1238, -0.8786, -0.7976, 0.2465, -0.5506, -0.9617, 0.248, -0.1163, -0.9849, 0.1251, -0.1196, -0.8166, 0.1243, -0.5637, -0.9617, 0.248, -0.1163, -0.9052, 0.2496, 0.3438, -0.9276, 0.1259, 0.3518, -0.9849, 0.1251, -0.1196, -0.4606, -0.1325, -0.8777, -0.463, 0.08723, -0.8821, 1.168e-07, 0.08734, -0.9962, -1.158e-08, -0.1324, -0.9912, -0.8157, -0.1324, -0.5631, -0.8198, 0.08734, -0.5659, -0.463, 0.08723, -0.8821, -0.4606, -0.1325, -0.8777, -0.984, -0.1325, -0.1195, -0.9889, 0.08739, -0.1201, -0.8198, 0.08734, -0.5659, -0.8157, -0.1324, -0.5631, -0.9268, -0.1325, 0.3515, -0.9314, 0.08734, 0.3532, -0.9889, 0.08739, -0.1201, -0.984, -0.1325, -0.1195, -0.6573, -0.1324, 0.7419, -0.6606, 0.08734, 0.7457, -0.9314, 0.08734, 0.3532, -0.9268, -0.1325, 0.3515, -0.2372, -0.1325, 0.9624, -0.2384, 0.08734, 0.9672, -0.6606, 0.08734, 0.7457, -0.6573, -0.1324, 0.7419, 0.2372, -0.1325, 0.9624, 0.2384, 0.08734, 0.9672, -0.2384, 0.08734, 0.9672, -0.2372, -0.1325, 0.9624, 0.6573, -0.1325, 0.7419, 0.6606, 0.08734, 0.7457, 0.2384, 0.08734, 0.9672, 0.2372, -0.1325, 0.9624, 0.9268, -0.1325, 0.3515, 0.9314, 0.08734, 0.3533, 0.6606, 0.08734, 0.7457, 0.6573, -0.1325, 0.7419, 0.984, -0.1324, -0.1195, 0.9889, 0.08734, -0.1201, 0.9314, 0.08734, 0.3533, 0.9268, -0.1325, 0.3515, 0.8157, -0.1324, -0.5631, 0.8198, 0.08734, -0.5659, 0.9889, 0.08734, -0.1201, 0.984, -0.1324, -0.1195, 0.4606, -0.1325, -0.8777, 0.463, 0.08723, -0.8821, 0.8198, 0.08734, -0.5659, 0.8157, -0.1324, -0.5631, -1.158e-08, -0.1324, -0.9912, 1.168e-07, 0.08734, -0.9962, 0.463, 0.08723, -0.8821, 0.4606, -0.1325, -0.8777, -3.658e-07, -0.6243, -0.7812, 0.363, -0.6243, -0.6917, 0.3182, -0.7288, -0.6063, 0.0, -0.7288, -0.6848, 0.363, -0.6243, -0.6917, 0.6429, -0.6243, -0.4438, 0.5635, -0.7288, -0.389, 0.3182, -0.7288, -0.6063, 0.6429, -0.6243, -0.4438, 0.7755, -0.6243, -0.09416, 0.6798, -0.7288, -0.08254, 0.5635, -0.7288, -0.389, 0.7755, -0.6243, -0.09416, 0.7304, -0.6243, 0.277, 0.6403, -0.7288, 0.2428, 0.6798, -0.7288, -0.08254, 0.7304, -0.6243, 0.277, 0.518, -0.6243, 0.5847, 0.4541, -0.7288, 0.5126, 0.6403, -0.7288, 0.2428, 0.518, -0.6243, 0.5847, 0.1869, -0.6243, 0.7585, 0.1639, -0.7288, 0.6649, 0.4541, -0.7288, 0.5126, 0.1869, -0.6243, 0.7585, -0.1869, -0.6243, 0.7585, -0.1639, -0.7288, 0.6649, 0.1639, -0.7288, 0.6649, -0.1869, -0.6243, 0.7585, -0.518, -0.6243, 0.5847, -0.4541, -0.7288, 0.5126, -0.1639, -0.7288, 0.6649, -0.518, -0.6243, 0.5847, -0.7304, -0.6243, 0.277, -0.6403, -0.7288, 0.2428, -0.4541, -0.7288, 0.5126, -0.7304, -0.6243, 0.277, -0.7755, -0.6243, -0.09416, -0.6798, -0.7288, -0.08254, -0.6403, -0.7288, 0.2428, -0.7755, -0.6243, -0.09416, -0.6429, -0.6243, -0.4437, -0.5635, -0.7288, -0.389, -0.6798, -0.7288, -0.08254, -0.6429, -0.6243, -0.4437, -0.363, -0.6243, -0.6917, -0.3182, -0.7288, -0.6063, -0.5635, -0.7288, -0.389, -0.363, -0.6243, -0.6917, -3.658e-07, -0.6243, -0.7812, 0.0, -0.7288, -0.6848, -0.3182, -0.7288, -0.6063, -0.3527, 0.6513, -0.6719, 4.938e-09, 0.6513, -0.7588, 7.099e-07, 0.4525, -0.8917, -0.4144, 0.4525, -0.7896, -0.6245, 0.6513, -0.4311, -0.3527, 0.6513, -0.6719, -0.4144, 0.4525, -0.7896, -0.7339, 0.4525, -0.5066, -0.7533, 0.6513, -0.09147, -0.6245, 0.6513, -0.4311, -0.7339, 0.4525, -0.5066, -0.8852, 0.4525, -0.1075, -0.7095, 0.6513, 0.2691, -0.7533, 0.6513, -0.09147, -0.8852, 0.4525, -0.1075, -0.8338, 0.4525, 0.3162, -0.5032, 0.6513, 0.568, -0.7095, 0.6513, 0.2691, -0.8338, 0.4525, 0.3162, -0.5913, 0.4525, 0.6675, -0.1816, 0.6513, 0.7368, -0.5032, 0.6513, 0.568, -0.5913, 0.4525, 0.6675, -0.2134, 0.4525, 0.8658, 0.1816, 0.6513, 0.7368, -0.1816, 0.6513, 0.7368, -0.2134, 0.4525, 0.8658, 0.2134, 0.4525, 0.8658, 0.5032, 0.6513, 0.568, 0.1816, 0.6513, 0.7368, 0.2134, 0.4525, 0.8658, 0.5913, 0.4525, 0.6675, 0.7095, 0.6513, 0.2691, 0.5032, 0.6513, 0.568, 0.5913, 0.4525, 0.6675, 0.8338, 0.4525, 0.3162, 0.7533, 0.6513, -0.09147, 0.7095, 0.6513, 0.2691, 0.8338, 0.4525, 0.3162, 0.8852, 0.4525, -0.1075, 0.6245, 0.6513, -0.4311, 0.7533, 0.6513, -0.09147, 0.8852, 0.4525, -0.1075, 0.7339, 0.4525, -0.5066, 0.3526, 0.6513, -0.6719, 0.6245, 0.6513, -0.4311, 0.7339, 0.4525, -0.5066, 0.4144, 0.4525, -0.7896, 4.938e-09, 0.6513, -0.7588, 0.3526, 0.6513, -0.6719, 0.4144, 0.4525, -0.7896, 7.099e-07, 0.4525, -0.8917, -0.4488, 0.2592, -0.8552, -3.016e-07, 0.2592, -0.9658, 1.168e-07, 0.08734, -0.9962, -0.463, 0.08723, -0.8821, -0.7949, 0.2592, -0.5486, -0.4488, 0.2592, -0.8552, -0.463, 0.08723, -0.8821, -0.8198, 0.08734, -0.5659, -0.9588, 0.2592, -0.1164, -0.7949, 0.2592, -0.5486, -0.8198, 0.08734, -0.5659, -0.9889, 0.08739, -0.1201, -0.903, 0.2593, 0.3425, -0.9588, 0.2592, -0.1164, -0.9889, 0.08739, -0.1201, -0.9314, 0.08734, 0.3532, -0.6405, 0.2592, 0.7229, -0.903, 0.2593, 0.3425, -0.9314, 0.08734, 0.3532, -0.6606, 0.08734, 0.7457, -0.2311, 0.2592, 0.9378, -0.6405, 0.2592, 0.7229, -0.6606, 0.08734, 0.7457, -0.2384, 0.08734, 0.9672, 0.2311, 0.2592, 0.9378, -0.2311, 0.2592, 0.9378, -0.2384, 0.08734, 0.9672, 0.2384, 0.08734, 0.9672, 0.6405, 0.2592, 0.7229, 0.2311, 0.2592, 0.9378, 0.2384, 0.08734, 0.9672, 0.6606, 0.08734, 0.7457, 0.9031, 0.2592, 0.3425, 0.6405, 0.2592, 0.7229, 0.6606, 0.08734, 0.7457, 0.9314, 0.08734, 0.3533, 0.9588, 0.2592, -0.1164, 0.9031, 0.2592, 0.3425, 0.9314, 0.08734, 0.3533, 0.9889, 0.08734, -0.1201, 0.7949, 0.2592, -0.5486, 0.9588, 0.2592, -0.1164, 0.9889, 0.08734, -0.1201, 0.8198, 0.08734, -0.5659, 0.4488, 0.2592, -0.8552, 0.7949, 0.2592, -0.5486, 0.8198, 0.08734, -0.5659, 0.463, 0.08723, -0.8821, -3.016e-07, 0.2592, -0.9658, 0.4488, 0.2592, -0.8552, 0.463, 0.08723, -0.8821, 1.168e-07, 0.08734, -0.9962, -1.158e-08, -0.1324, -0.9912, 0.4606, -0.1325, -0.8777, 0.4283, -0.388, -0.8161, 0.0, -0.388, -0.9217, 0.4606, -0.1325, -0.8777, 0.8157, -0.1324, -0.5631, 0.7585, -0.3881, -0.5235, 0.4283, -0.388, -0.8161, 0.8157, -0.1324, -0.5631, 0.984, -0.1324, -0.1195, 0.9149, -0.388, -0.1111, 0.7585, -0.3881, -0.5235, 0.984, -0.1324, -0.1195, 0.9268, -0.1325, 0.3515, 0.8617, -0.3881, 0.3268, 0.9149, -0.388, -0.1111, 0.9268, -0.1325, 0.3515, 0.6573, -0.1325, 0.7419, 0.6112, -0.3881, 0.6899, 0.8617, -0.3881, 0.3268, 0.6573, -0.1325, 0.7419, 0.2372, -0.1325, 0.9624, 0.2206, -0.3881, 0.8949, 0.6112, -0.3881, 0.6899, 0.2372, -0.1325, 0.9624, -0.2372, -0.1325, 0.9624, -0.2206, -0.388, 0.8949, 0.2206, -0.3881, 0.8949, -0.2372, -0.1325, 0.9624, -0.6573, -0.1324, 0.7419, -0.6112, -0.3881, 0.6899, -0.2206, -0.388, 0.8949, -0.6573, -0.1324, 0.7419, -0.9268, -0.1325, 0.3515, -0.8618, -0.388, 0.3268, -0.6112, -0.3881, 0.6899, -0.9268, -0.1325, 0.3515, -0.984, -0.1325, -0.1195, -0.9149, -0.3881, -0.1111, -0.8618, -0.388, 0.3268, -0.984, -0.1325, -0.1195, -0.8157, -0.1324, -0.5631, -0.7585, -0.3881, -0.5235, -0.9149, -0.3881, -0.1111, -0.8157, -0.1324, -0.5631, -0.4606, -0.1325, -0.8777, -0.4283, -0.3881, -0.8161, -0.7585, -0.3881, -0.5235, -0.4606, -0.1325, -0.8777, -1.158e-08, -0.1324, -0.9912, 0.0, -0.388, -0.9217, -0.4283, -0.3881, -0.8161, -0.9276, 0.1259, 0.3518, -0.6578, 0.1266, 0.7425, -0.6631, 0.0, 0.7485, -0.935, 0.0, 0.3546, -0.6578, 0.1266, 0.7425, -0.2374, 0.127, 0.9631, -0.2393, 0.0, 0.9709, -0.6631, 0.0, 0.7485, -0.2374, 0.127, 0.9631, 0.2374, 0.127, 0.9631, 0.2393, 0.0, 0.9709, -0.2393, 0.0, 0.9709, 0.2374, 0.127, 0.9631, 0.6578, 0.1266, 0.7425, 0.6631, 0.0, 0.7485, 0.2393, 0.0, 0.9709, 0.6578, 0.1266, 0.7425, 0.9276, 0.126, 0.3518, 0.935, 0.0, 0.3546, 0.6631, 0.0, 0.7485, 0.9276, 0.126, 0.3518, 0.9849, 0.1251, -0.1196, 0.9927, 0.0, -0.1205, 0.935, 0.0, 0.3546, 0.9849, 0.1251, -0.1196, 0.8166, 0.1244, -0.5637, 0.823, 0.0, -0.5681, 0.9927, 0.0, -0.1205, 0.8166, 0.1244, -0.5637, 0.4611, 0.1238, -0.8786, 0.4647, 0.0, -0.8855, 0.823, 0.0, -0.5681, 0.4611, 0.1238, -0.8786, 1.959e-07, 0.1236, -0.9923, 0.0, 0.0, -1.0, 0.4647, 0.0, -0.8855, 1.959e-07, 0.1236, -0.9923, -0.4611, 0.1238, -0.8786, -0.4647, 0.0, -0.8855, 0.0, 0.0, -1.0, -0.4611, 0.1238, -0.8786, -0.8166, 0.1243, -0.5637, -0.823, 0.0, -0.5681, -0.4647, 0.0, -0.8855, -0.8166, 0.1243, -0.5637, -0.9849, 0.1251, -0.1196, -0.9927, 0.0, -0.1205, -0.823, 0.0, -0.5681, -0.9849, 0.1251, -0.1196, -0.9276, 0.1259, 0.3518, -0.935, 0.0, 0.3546, -0.9927, 0.0, -0.1205, 0.0, -1.0, -5.96e-10, 0.0, -1.0, -5.96e-10, 0.0, -1.0, -5.96e-10, 0.0, -1.0, -5.96e-10, 0.0, -1.0, -5.96e-10, 0.0, -1.0, -5.96e-10, 0.0, -1.0, -5.96e-10, 0.0, -1.0, -5.96e-10, 0.0, -1.0, -5.96e-10, 0.0, -1.0, -5.96e-10, 0.0, -1.0, -5.96e-10, 0.0, -1.0, -5.96e-10, 0.0, -1.0, -5.96e-10])] * 3)])

# ---- objects
ob_texture_group = bpy.data.objects.new('Texture Group', None)
ob_mesh = bpy.data.objects.new('Mesh', me_untitled)

# ---- transforms, parenting, visibility, modifiers, constraints
ob_texture_group.location = (0.0, 0.0, 0.0)
ob_texture_group.rotation_euler = (1.571, -0.0, 0.0)
ob_texture_group.scale = (0.01, 0.01, 0.01)
ob_texture_group.empty_image_offset = (0.0, 0.0)
ob_texture_group.color = (0.8, 0.8, 0.8, 1.0)
ob_texture_group.lineart.crease_threshold = 0.0
ob_mesh.location = (0.0, 0.0, 0.0)
ob_mesh.rotation_euler = (1.571, -0.0, 0.0)
ob_mesh.scale = (0.01, 0.01, 0.01)
ob_mesh.color = (0.8, 0.8, 0.8, 1.0)
ob_mesh.lineart.crease_threshold = 0.0

# ---- collection membership
col_collection_1.objects.link(ob_texture_group)
col_collection_1.objects.link(ob_mesh)

# ---- scene / render settings (as saved in the file)
scene.frame_start = 1; scene.frame_end = 250; scene.frame_set(1)
scene.render.engine = 'BLENDER_EEVEE_NEXT'
scene.render.resolution_percentage = 50
scene.render.dither_intensity = 0.0
scene.render.bake_margin = 2
scene.cycles.use_denoising = False
scene.cycles.samples = 128
scene.cycles.sampling_pattern = 'TABULATED_SOBOL'
scene.cycles.use_adaptive_sampling = False
scene.cycles.use_light_tree = False
scene.cycles.blur_glossy = 0.0
scene.cycles.sample_clamp_indirect = 0.0
scene.view_settings.view_transform = 'Standard'
bpy.context.view_layer.update()

# ---- added for rendering (the .blend has no active camera and no usable light): camera, sun
cam_auto = bpy.data.cameras.new('AutoCamera')
cam_auto.lens = 50.0
cam_auto.sensor_width = 36.0
cam_auto.clip_end = 1000.0
ob_auto_camera = bpy.data.objects.new('AutoCamera', cam_auto)
scene.collection.objects.link(ob_auto_camera)
ob_auto_camera.location = (0.79558, -0.954696, 1.02146)
ob_auto_camera.rotation_euler = (1.09748, -7.21219e-08, 0.694738)
scene.camera = ob_auto_camera
light_auto_sun = bpy.data.lights.new('AutoSun', 'SUN')
light_auto_sun.energy = 3.0
light_auto_sun.angle = 0.0523599
ob_auto_sun = bpy.data.objects.new('AutoSun', light_auto_sun)
scene.collection.objects.link(ob_auto_sun)
ob_auto_sun.rotation_euler = (0.872665, 0.174533, 0.523599)
bpy.context.view_layer.update()
